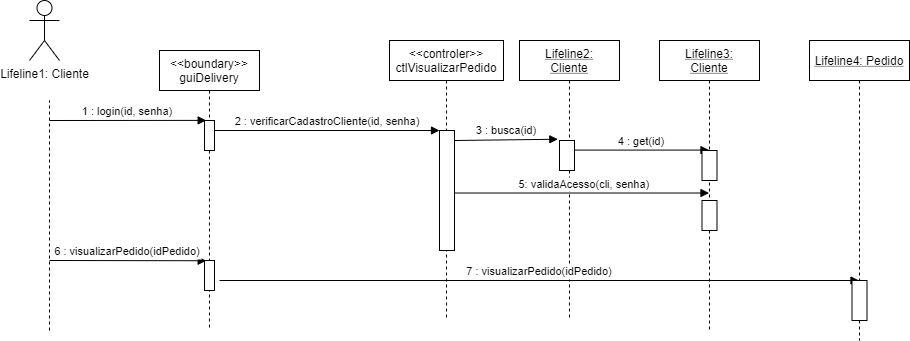

The diagram above was exported from draw.io. Its source (the exported page's mxGraphModel, read from the mxfile embedded in the PNG):
<mxGraphModel dx="2249" dy="762" grid="1" gridSize="10" guides="1" tooltips="1" connect="1" arrows="1" fold="1" page="1" pageScale="1" pageWidth="827" pageHeight="1169" math="0" shadow="0">
  <root>
    <mxCell id="vJEJ-JPnWaesnYNtsN1r-0" />
    <mxCell id="vJEJ-JPnWaesnYNtsN1r-1" parent="vJEJ-JPnWaesnYNtsN1r-0" />
    <mxCell id="vJEJ-JPnWaesnYNtsN1r-2" value="&lt;&lt;boundary&gt;&gt;&#10;guiDelivery" style="shape=umlLifeline;perimeter=lifelinePerimeter;container=1;collapsible=0;recursiveResize=0;rounded=0;shadow=0;strokeWidth=1;" vertex="1" parent="vJEJ-JPnWaesnYNtsN1r-1">
      <mxGeometry x="120" y="80" width="100" height="280" as="geometry" />
    </mxCell>
    <mxCell id="vJEJ-JPnWaesnYNtsN1r-3" value="" style="points=[];perimeter=orthogonalPerimeter;rounded=0;shadow=0;strokeWidth=1;" vertex="1" parent="vJEJ-JPnWaesnYNtsN1r-2">
      <mxGeometry x="45" y="70" width="10" height="30" as="geometry" />
    </mxCell>
    <mxCell id="vJEJ-JPnWaesnYNtsN1r-4" value="" style="points=[];perimeter=orthogonalPerimeter;rounded=0;shadow=0;strokeWidth=1;" vertex="1" parent="vJEJ-JPnWaesnYNtsN1r-2">
      <mxGeometry x="45" y="210" width="10" height="30" as="geometry" />
    </mxCell>
    <mxCell id="vJEJ-JPnWaesnYNtsN1r-5" value="&lt;&lt;controler&gt;&gt;&#10;ctlVisualizarPedido" style="shape=umlLifeline;perimeter=lifelinePerimeter;container=1;collapsible=0;recursiveResize=0;rounded=0;shadow=0;strokeWidth=1;" vertex="1" parent="vJEJ-JPnWaesnYNtsN1r-1">
      <mxGeometry x="350" y="70" width="114" height="280" as="geometry" />
    </mxCell>
    <mxCell id="vJEJ-JPnWaesnYNtsN1r-6" value="2 : verificarCadastroCliente(id, senha)" style="verticalAlign=bottom;endArrow=block;entryX=0;entryY=0;shadow=0;strokeWidth=1;" edge="1" parent="vJEJ-JPnWaesnYNtsN1r-1" source="vJEJ-JPnWaesnYNtsN1r-3" target="vJEJ-JPnWaesnYNtsN1r-10">
      <mxGeometry relative="1" as="geometry">
        <mxPoint x="275" y="160" as="sourcePoint" />
      </mxGeometry>
    </mxCell>
    <mxCell id="vJEJ-JPnWaesnYNtsN1r-7" value="1 : login(id, senha)" style="verticalAlign=bottom;endArrow=block;entryX=0.167;entryY=-0.004;shadow=0;strokeWidth=1;entryDx=0;entryDy=0;entryPerimeter=0;" edge="1" parent="vJEJ-JPnWaesnYNtsN1r-1" target="vJEJ-JPnWaesnYNtsN1r-3">
      <mxGeometry relative="1" as="geometry">
        <mxPoint x="10" y="150" as="sourcePoint" />
        <mxPoint x="160" y="150.0000000000001" as="targetPoint" />
      </mxGeometry>
    </mxCell>
    <mxCell id="vJEJ-JPnWaesnYNtsN1r-8" value="" style="endArrow=none;dashed=1;html=1;" edge="1" parent="vJEJ-JPnWaesnYNtsN1r-1">
      <mxGeometry width="50" height="50" relative="1" as="geometry">
        <mxPoint x="10" y="360" as="sourcePoint" />
        <mxPoint x="10" y="130" as="targetPoint" />
      </mxGeometry>
    </mxCell>
    <mxCell id="vJEJ-JPnWaesnYNtsN1r-9" value="Lifeline1: Cliente" style="shape=umlActor;verticalLabelPosition=bottom;verticalAlign=top;html=1;outlineConnect=0;" vertex="1" parent="vJEJ-JPnWaesnYNtsN1r-1">
      <mxGeometry x="-10" y="30" width="30" height="60" as="geometry" />
    </mxCell>
    <mxCell id="vJEJ-JPnWaesnYNtsN1r-10" value="" style="points=[];perimeter=orthogonalPerimeter;rounded=0;shadow=0;strokeWidth=1;" vertex="1" parent="vJEJ-JPnWaesnYNtsN1r-1">
      <mxGeometry x="400" y="160" width="15" height="120" as="geometry" />
    </mxCell>
    <mxCell id="vJEJ-JPnWaesnYNtsN1r-11" value="Lifeline2: &#10;Cliente" style="shape=umlLifeline;perimeter=lifelinePerimeter;container=1;collapsible=0;recursiveResize=0;rounded=0;shadow=0;strokeWidth=1;fontStyle=4" vertex="1" parent="vJEJ-JPnWaesnYNtsN1r-1">
      <mxGeometry x="480" y="70" width="100" height="280" as="geometry" />
    </mxCell>
    <mxCell id="vJEJ-JPnWaesnYNtsN1r-12" value="3 : busca(id)" style="verticalAlign=bottom;endArrow=block;shadow=0;strokeWidth=1;entryX=-0.111;entryY=-0.042;entryDx=0;entryDy=0;entryPerimeter=0;" edge="1" parent="vJEJ-JPnWaesnYNtsN1r-1" target="vJEJ-JPnWaesnYNtsN1r-15">
      <mxGeometry relative="1" as="geometry">
        <mxPoint x="415" y="170.00000000000023" as="sourcePoint" />
        <mxPoint x="510" y="170" as="targetPoint" />
      </mxGeometry>
    </mxCell>
    <mxCell id="vJEJ-JPnWaesnYNtsN1r-13" value="4 : get(id)" style="verticalAlign=bottom;endArrow=block;shadow=0;strokeWidth=1;" edge="1" parent="vJEJ-JPnWaesnYNtsN1r-1" target="vJEJ-JPnWaesnYNtsN1r-18">
      <mxGeometry relative="1" as="geometry">
        <mxPoint x="535" y="179.58000000000027" as="sourcePoint" />
        <mxPoint x="638.3000000000002" y="180.70000000000005" as="targetPoint" />
      </mxGeometry>
    </mxCell>
    <mxCell id="vJEJ-JPnWaesnYNtsN1r-14" value="5: validaAcesso(cli, senha)" style="verticalAlign=bottom;endArrow=block;shadow=0;strokeWidth=1;exitX=1.056;exitY=0.521;exitDx=0;exitDy=0;exitPerimeter=0;" edge="1" parent="vJEJ-JPnWaesnYNtsN1r-1" source="vJEJ-JPnWaesnYNtsN1r-10" target="vJEJ-JPnWaesnYNtsN1r-18">
      <mxGeometry x="0.0208" relative="1" as="geometry">
        <mxPoint x="415" y="210.00000000000023" as="sourcePoint" />
        <mxPoint x="639.5" y="222.51999999999998" as="targetPoint" />
        <mxPoint as="offset" />
      </mxGeometry>
    </mxCell>
    <mxCell id="vJEJ-JPnWaesnYNtsN1r-15" value="" style="points=[];perimeter=orthogonalPerimeter;rounded=0;shadow=0;strokeWidth=1;" vertex="1" parent="vJEJ-JPnWaesnYNtsN1r-1">
      <mxGeometry x="520" y="170" width="15" height="30" as="geometry" />
    </mxCell>
    <mxCell id="vJEJ-JPnWaesnYNtsN1r-16" value="6 : visualizarPedido(idPedido)" style="verticalAlign=bottom;endArrow=block;entryX=0.167;entryY=-0.004;shadow=0;strokeWidth=1;entryDx=0;entryDy=0;entryPerimeter=0;" edge="1" parent="vJEJ-JPnWaesnYNtsN1r-1">
      <mxGeometry relative="1" as="geometry">
        <mxPoint x="10" y="290" as="sourcePoint" />
        <mxPoint x="166.67000000000007" y="290.24" as="targetPoint" />
      </mxGeometry>
    </mxCell>
    <mxCell id="vJEJ-JPnWaesnYNtsN1r-17" value="7 : visualizarPedido(idPedido)" style="verticalAlign=bottom;endArrow=block;shadow=0;strokeWidth=1;" edge="1" parent="vJEJ-JPnWaesnYNtsN1r-1" target="vJEJ-JPnWaesnYNtsN1r-21">
      <mxGeometry relative="1" as="geometry">
        <mxPoint x="180" y="310" as="sourcePoint" />
        <mxPoint x="330" y="310" as="targetPoint" />
      </mxGeometry>
    </mxCell>
    <mxCell id="vJEJ-JPnWaesnYNtsN1r-18" value="Lifeline3: &#10;Cliente" style="shape=umlLifeline;perimeter=lifelinePerimeter;container=1;collapsible=0;recursiveResize=0;rounded=0;shadow=0;strokeWidth=1;fontStyle=4" vertex="1" parent="vJEJ-JPnWaesnYNtsN1r-1">
      <mxGeometry x="620" y="70" width="100" height="290" as="geometry" />
    </mxCell>
    <mxCell id="vJEJ-JPnWaesnYNtsN1r-19" value="" style="points=[];perimeter=orthogonalPerimeter;rounded=0;shadow=0;strokeWidth=1;" vertex="1" parent="vJEJ-JPnWaesnYNtsN1r-18">
      <mxGeometry x="42.5" y="110" width="15" height="30" as="geometry" />
    </mxCell>
    <mxCell id="vJEJ-JPnWaesnYNtsN1r-20" value="" style="points=[];perimeter=orthogonalPerimeter;rounded=0;shadow=0;strokeWidth=1;" vertex="1" parent="vJEJ-JPnWaesnYNtsN1r-18">
      <mxGeometry x="42.5" y="160" width="15" height="30" as="geometry" />
    </mxCell>
    <mxCell id="vJEJ-JPnWaesnYNtsN1r-21" value="Lifeline4: Pedido" style="shape=umlLifeline;perimeter=lifelinePerimeter;container=1;collapsible=0;recursiveResize=0;rounded=0;shadow=0;strokeWidth=1;fontStyle=4" vertex="1" parent="vJEJ-JPnWaesnYNtsN1r-1">
      <mxGeometry x="770" y="70" width="100" height="300" as="geometry" />
    </mxCell>
    <mxCell id="vJEJ-JPnWaesnYNtsN1r-22" value="" style="points=[];perimeter=orthogonalPerimeter;rounded=0;shadow=0;strokeWidth=1;" vertex="1" parent="vJEJ-JPnWaesnYNtsN1r-21">
      <mxGeometry x="42.5" y="240" width="15" height="40" as="geometry" />
    </mxCell>
  </root>
</mxGraphModel>